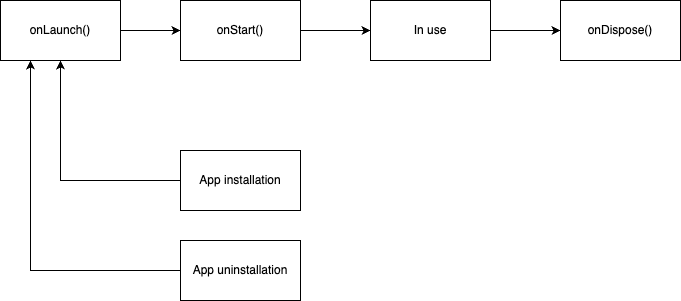

The diagram above was exported from draw.io. Its source (the exported page's mxGraphModel, read from the mxfile embedded in the PNG):
<mxGraphModel dx="646" dy="1548" grid="1" gridSize="10" guides="1" tooltips="1" connect="1" arrows="1" fold="1" page="1" pageScale="1" pageWidth="850" pageHeight="1100" math="0" shadow="0">
  <root>
    <mxCell id="0" />
    <mxCell id="1" parent="0" />
    <mxCell id="2" style="edgeStyle=orthogonalEdgeStyle;rounded=0;orthogonalLoop=1;jettySize=auto;html=1;exitX=1;exitY=0.5;exitDx=0;exitDy=0;entryX=0;entryY=0.5;entryDx=0;entryDy=0;" edge="1" parent="1" source="3" target="5">
      <mxGeometry relative="1" as="geometry" />
    </mxCell>
    <mxCell id="3" value="onLaunch()" style="rounded=0;whiteSpace=wrap;html=1;" vertex="1" parent="1">
      <mxGeometry x="70" y="-150" width="120" height="60" as="geometry" />
    </mxCell>
    <mxCell id="4" style="edgeStyle=orthogonalEdgeStyle;rounded=0;orthogonalLoop=1;jettySize=auto;html=1;exitX=1;exitY=0.5;exitDx=0;exitDy=0;entryX=0;entryY=0.5;entryDx=0;entryDy=0;" edge="1" parent="1" source="5" target="7">
      <mxGeometry relative="1" as="geometry" />
    </mxCell>
    <mxCell id="5" value="onStart()" style="rounded=0;whiteSpace=wrap;html=1;" vertex="1" parent="1">
      <mxGeometry x="250" y="-150" width="120" height="60" as="geometry" />
    </mxCell>
    <mxCell id="6" style="edgeStyle=orthogonalEdgeStyle;rounded=0;orthogonalLoop=1;jettySize=auto;html=1;exitX=1;exitY=0.5;exitDx=0;exitDy=0;entryX=0;entryY=0.5;entryDx=0;entryDy=0;" edge="1" parent="1" source="7" target="8">
      <mxGeometry relative="1" as="geometry" />
    </mxCell>
    <mxCell id="7" value="In use" style="rounded=0;whiteSpace=wrap;html=1;" vertex="1" parent="1">
      <mxGeometry x="440" y="-150" width="120" height="60" as="geometry" />
    </mxCell>
    <mxCell id="8" value="onDispose()" style="rounded=0;whiteSpace=wrap;html=1;" vertex="1" parent="1">
      <mxGeometry x="630" y="-150" width="120" height="60" as="geometry" />
    </mxCell>
    <mxCell id="9" style="edgeStyle=orthogonalEdgeStyle;rounded=0;orthogonalLoop=1;jettySize=auto;html=1;exitX=0;exitY=0.5;exitDx=0;exitDy=0;entryX=0.5;entryY=1;entryDx=0;entryDy=0;" edge="1" parent="1" source="10" target="3">
      <mxGeometry relative="1" as="geometry" />
    </mxCell>
    <mxCell id="10" value="App installation" style="rounded=0;whiteSpace=wrap;html=1;" vertex="1" parent="1">
      <mxGeometry x="250" width="120" height="60" as="geometry" />
    </mxCell>
    <mxCell id="11" style="edgeStyle=orthogonalEdgeStyle;rounded=0;orthogonalLoop=1;jettySize=auto;html=1;exitX=0;exitY=0.5;exitDx=0;exitDy=0;entryX=0.25;entryY=1;entryDx=0;entryDy=0;" edge="1" parent="1" source="12" target="3">
      <mxGeometry relative="1" as="geometry" />
    </mxCell>
    <mxCell id="12" value="App uninstallation" style="rounded=0;whiteSpace=wrap;html=1;" vertex="1" parent="1">
      <mxGeometry x="250" y="90" width="120" height="60" as="geometry" />
    </mxCell>
  </root>
</mxGraphModel>